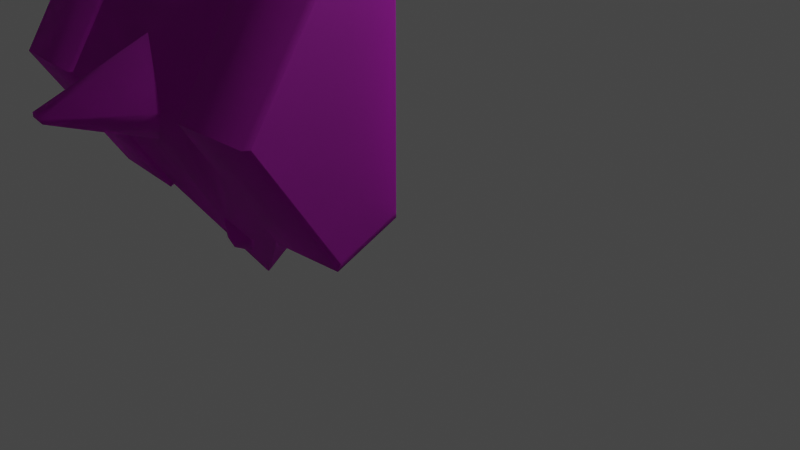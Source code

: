 # Source: Ruins_Trim_Cap_4M_B.blend  (saved by Blender 3.5.10; exported with 4.5.12 LTS)
import bpy
from mathutils import Matrix  # noqa: F401  (used for matrix-valued properties, if any)

bpy.ops.wm.read_factory_settings(use_empty=True)
scene = bpy.context.scene
scene.name = 'Scene'

# ---- collections
col_collection = bpy.data.collections.new('Collection'); scene.collection.children.link(col_collection)

# ---- images (referenced by path relative to the original .blend; pixels are not part of the script)
import os
ASSET_DIR = os.environ.get("B2B_ASSET_DIR", "")  # directory of the original .blend (textures are referenced by path, not embedded)
HERE = os.path.dirname(os.path.abspath(__file__))  # packed textures are extracted next to this script under _unpacked/

def load_image(name, relpath, width, height, colorspace="sRGB"):
    """Load a texture the original file referenced (path relative to the .blend, or extracted next to this script)."""
    p = next((c for c in (os.path.join(HERE, relpath), os.path.join(ASSET_DIR, relpath)) if relpath and os.path.exists(c)), "")
    if p:
        img = bpy.data.images.load(p, check_existing=True)
        img.name = name
    else:  # same state as the original file: an image datablock whose file is absent (Cycles renders it pink)
        img = bpy.data.images.new(name, width, height)
        img.source = "FILE"
        img.filepath = "//" + (relpath or name)
    img.colorspace_settings.name = colorspace
    return img
img_dn_hl_ruins_trim_cap_d_png = load_image('Dn_HL_Ruins_Trim_Cap_d.png', 'Dn_HL_Ruins_Trim_Cap_d.png', 1024, 1024, 'sRGB')
img_dn_hl_ruins_trim_cap_mre_packed_png = load_image('Dn_HL_Ruins_Trim_Cap_mre_packed.png', 'Dn_HL_Ruins_Trim_Cap_mre_packed.png', 1024, 1024, 'sRGB')
img_c__users_joo_desktop_files_game_environment_hell_textures__dn_h = load_image('C__Users_joo_Desktop_Files_Game_Environment_Hell_Textures__Dn_H', 'C__Users_joo_Desktop_Files_Game_Environment_Hell_Textures__Dn_HL_Ruins_Trim_Cap_n_png_Normal_Bump.png', 1024, 1024, 'sRGB')

# ---- materials (node trees are filled in below, after node groups)
mat_dn_hl_inst_ruins_trim_cap_a = bpy.data.materials.new('Dn_HL_Inst_Ruins_Trim_Cap_A')
mat_dn_hl_inst_ruins_trim_cap_a.use_transparent_shadow = False
mat_dn_hl_inst_ruins_trim_cap_a.diffuse_color = (0.588, 0.588, 0.588, 1.0)
mat_dn_hl_inst_ruins_trim_cap_a.roughness = 0.9

# ---- material node trees
mat_dn_hl_inst_ruins_trim_cap_a.use_nodes = True; mat_dn_hl_inst_ruins_trim_cap_a.node_tree.nodes.clear()
_N = mat_dn_hl_inst_ruins_trim_cap_a.node_tree.nodes; _L = mat_dn_hl_inst_ruins_trim_cap_a.node_tree.links
n0 = _N.new('ShaderNodeBsdfPrincipled'); n0.name = 'Principled BSDF'; n0.location = (0, 300)
n0.distribution = 'GGX'
n0.subsurface_method = 'RANDOM_WALK_SKIN'
n0.inputs[2].default_value = 0.9
n0.inputs[13].default_value = 0.0
n0.inputs[18].default_value = 1.0
n0.inputs[27].default_value = (0.0, 0.0, 0.0, 1.0)
n0.inputs[28].default_value = 1.0
n1 = _N.new('ShaderNodeTexImage'); n1.name = 'Image Texture'; n1.location = (-480, 300)
n1.image = img_dn_hl_ruins_trim_cap_d_png
n2 = _N.new('ShaderNodeTexImage'); n2.name = 'Image Texture.001'; n2.location = (-480, 0)
n2.image = img_dn_hl_ruins_trim_cap_mre_packed_png
n3 = _N.new('ShaderNodeTexImage'); n3.name = 'Image Texture.002'; n3.location = (-480, -300)
n3.image = img_c__users_joo_desktop_files_game_environment_hell_textures__dn_h
n4 = _N.new('ShaderNodeNormalMap'); n4.name = 'Normal Map'; n4.location = (-200, -300)
n4.inputs[0].default_value = 0.0
n5 = _N.new('ShaderNodeOutputMaterial'); n5.name = 'Material Output'; n5.location = (280, 300)
_L.new(n1.outputs[0], n0.inputs[0])
_L.new(n3.outputs[0], n4.inputs[1])
_L.new(n4.outputs[0], n0.inputs[5])
_L.new(n0.outputs[0], n5.inputs[0])
_L.new(n2.outputs[0], n0.inputs[1])
n5.is_active_output = True

# ---- world
world_world = bpy.data.worlds.new('World'); scene.world = world_world
world_world.use_nodes = True; world_world.node_tree.nodes.clear()
_N = world_world.node_tree.nodes; _L = world_world.node_tree.links
n0 = _N.new('ShaderNodeOutputWorld'); n0.name = 'World Output'; n0.location = (300, 300)
n1 = _N.new('ShaderNodeBackground'); n1.name = 'Background'; n1.location = (10, 300)
n1.inputs[0].default_value = (0.05088, 0.05088, 0.05088, 1.0)
_L.new(n1.outputs[0], n0.inputs[0])
n0.is_active_output = True
world_world.color = (0.05088, 0.05088, 0.05088)
world_world.use_sun_shadow = False
world_world.sun_shadow_jitter_overblur = 0.0

# ---- cameras
cam_camera = bpy.data.cameras.new('Camera')
cam_camera.clip_end = 100.0
cam_camera.ortho_scale = 7.314

# ---- lights
light_light = bpy.data.lights.new('Light', 'POINT')
light_light.transmission_factor = 0.0
light_light.energy = 1000.0
light_light.shadow_soft_size = 0.1
light_light.shadow_maximum_resolution = 0.006
light_light.use_absolute_resolution = True

# ---- meshes
me_ruins_trim_cap_4m_b = bpy.data.meshes.new('Ruins_Trim_Cap_4M_B')
me_ruins_trim_cap_4m_b.from_pydata([(-1.986, -1.308, 0.2142), (-1.984, -1.312, 0.2265), (-2.016, -1.312, 0.2265), (-2.014, -1.308, 0.2142), (-1.02, -0.000213, 0.002562), (-1.984, -6e-06, -1.073), (-1.988, 0.01571, -1.077), (-1.02, 1.25, 0.002562), (-1.988, 2.484, -1.077), (-1.984, 2.5, -1.073), (-1.02, 2.5, 0.002562), (-1.02, 1.25, 1.835), (-1.02, -0.3344, 0.7906), (-0.9784, -0.3803, 0.797), (-0.9784, 1.25, 1.872), (-0.04165, -0.3344, 0.7906), (-0.04165, 1.25, 1.835), (1e-06, -0.2339, 0.7822), (0.0, 1.25, 1.76), (-0.9784, -0.0365, -0.01393), (-0.04165, -0.000213, 0.002562), (0.0, 0.07909, 0.04411), (-1e-06, 2.734, 0.7822), (-0.04165, 2.834, 0.7906), (-0.9784, 2.88, 0.797), (-1.02, 2.834, 0.7906), (0.0, 2.421, 0.04411), (-0.04165, 2.5, 0.002562), (-0.9784, 2.536, -0.01393), (-4.0, 1.25, 1.75), (-4.0, -0.2205, 0.7811), (-3.959, -0.3344, 0.7906), (-3.959, 1.25, 1.835), (-3.022, -0.3957, 0.7991), (-3.022, 1.25, 1.884), (-2.98, -0.3344, 0.7906), (-2.98, 1.25, 1.835), (-4.0, 0.0896, 0.04963), (-3.959, -0.000214, 0.002562), (-3.022, -0.0486, -0.01942), (-2.98, -0.000213, 0.002562), (-2.98, 2.834, 0.7906), (-3.022, 2.896, 0.7991), (-3.959, 2.834, 0.7906), (-4.0, 2.721, 0.7811), (-2.98, 2.5, 0.002562), (-3.022, 2.549, -0.01942), (-3.959, 2.5, 0.002562), (-4.0, 2.41, 0.04963), (0.0, 1.25, 0.04411), (-2.02, -0.5643, -0.2922), (-2.016, -6e-06, -1.073), (-1.98, -0.5643, -0.2922), (-4.0, 1.25, 0.04963), (-0.04165, 1.25, 0.002562), (-0.9784, 1.25, -0.01393), (-2.98, 1.25, 0.002562), (-3.022, 1.25, -0.01942), (-3.959, 1.25, 0.002562), (-1.965, -0.8243, 0.6879), (-2.044, -0.7922, 0.654), (-2.014, -0.9658, 0.4409), (-1.985, -0.9658, 0.4409), (-1.753, -0.6968, 0.6026), (-1.966, -0.7272, 0.7392), (-2.0, -0.4332, 0.7755), (-2.048, -0.7202, 0.7146), (-2.247, -0.6969, 0.6026), (-2.012, 0.01571, -1.077), (-2.012, 2.484, -1.077), (-2.016, 2.5, -1.073), (-1.984, 3.812, 0.2265), (-1.986, 3.808, 0.2142), (-2.016, 3.812, 0.2265), (-1.98, 3.064, -0.2922), (-2.014, 3.808, 0.2142), (-2.02, 3.064, -0.2922), (-2.0, 0.6886, 1.483), (-1.313, 1.25, 1.835), (-1.893, 1.216, 2.743), (-1.893, 1.265, 2.743), (-2.0, 1.811, 1.483), (-2.133, 1.217, 2.713), (-2.663, 1.25, 1.835), (-2.133, 1.265, 2.713), (-2.021, 3.458, 0.4453), (-2.242, 3.197, 0.5996), (-2.027, 3.303, 0.7003), (-1.991, 3.459, 0.4452), (-2.023, 3.247, 0.7311), (-2.0, 2.944, 0.7691), (-1.965, 3.295, 0.6917), (-1.757, 3.197, 0.5996), (-1.972, 3.231, 0.7223)], [], [(0, 1, 2), (2, 3, 0), (4, 5, 6), (6, 7, 4), (8, 7, 6), (7, 8, 9), (9, 10, 7), (11, 12, 13), (13, 14, 11), (14, 13, 15), (15, 16, 14), (16, 15, 17), (17, 18, 16), (12, 4, 19), (19, 13, 12), (13, 19, 20), (20, 15, 13), (15, 20, 21), (21, 17, 15), (18, 22, 23), (23, 16, 18), (16, 23, 24), (24, 14, 16), (14, 24, 25), (25, 11, 14), (22, 26, 27), (27, 23, 22), (23, 27, 28), (28, 24, 23), (24, 28, 10), (10, 25, 24), (29, 30, 31), (31, 32, 29), (32, 31, 33), (33, 34, 32), (34, 33, 35), (35, 36, 34), (30, 37, 38), (38, 31, 30), (31, 38, 39), (39, 33, 31), (33, 39, 40), (40, 35, 33), (36, 41, 42), (42, 34, 36), (34, 42, 43), (43, 32, 34), (32, 43, 44), (44, 29, 32), (41, 45, 46), (46, 42, 41), (42, 46, 47), (47, 43, 42), (43, 47, 48), (48, 44, 43), (17, 21, 49), (49, 18, 17), (22, 18, 49), (49, 26, 22), (2, 35, 40), (40, 3, 2), (40, 50, 3), (51, 50, 40), (0, 3, 50), (52, 50, 51), (50, 52, 0), (51, 5, 52), (5, 4, 52), (52, 4, 0), (0, 4, 12), (12, 1, 0), (53, 37, 30), (30, 29, 53), (53, 29, 44), (44, 48, 53), (49, 21, 20), (20, 54, 49), (26, 49, 54), (54, 20, 19), (54, 27, 26), (19, 55, 54), (27, 54, 55), (55, 19, 4), (55, 28, 27), (4, 7, 55), (28, 55, 7), (7, 10, 28), (56, 40, 39), (39, 57, 56), (45, 56, 57), (57, 39, 38), (57, 46, 45), (38, 58, 57), (46, 57, 58), (58, 38, 37), (58, 47, 46), (37, 53, 58), (47, 58, 53), (53, 48, 47), (59, 60, 61), (61, 62, 59), (62, 63, 59), (64, 59, 63), (63, 65, 64), (60, 59, 64), (65, 66, 64), (64, 66, 60), (65, 67, 66), (67, 60, 66), (67, 61, 60), (51, 40, 56), (56, 68, 51), (5, 51, 68), (68, 6, 5), (56, 69, 68), (6, 68, 69), (69, 56, 45), (69, 8, 6), (45, 70, 69), (9, 8, 69), (69, 70, 9), (71, 25, 10), (10, 72, 71), (73, 71, 72), (74, 72, 10), (9, 74, 10), (72, 75, 73), (75, 72, 74), (41, 73, 75), (75, 45, 41), (76, 74, 9), (74, 76, 75), (45, 75, 76), (9, 70, 76), (70, 45, 76), (77, 78, 79), (78, 80, 79), (81, 80, 78), (82, 79, 80), (77, 79, 82), (83, 77, 82), (84, 80, 81), (83, 84, 81), (80, 84, 82), (82, 84, 83), (85, 86, 87), (88, 85, 87), (89, 87, 86), (86, 90, 89), (87, 91, 88), (91, 87, 89), (92, 88, 91), (90, 93, 89), (90, 92, 93), (89, 93, 91), (92, 91, 93), (2, 1, 62), (62, 1, 12), (62, 61, 2), (12, 63, 62), (35, 2, 61), (12, 65, 63), (61, 67, 35), (65, 35, 67), (12, 11, 65), (65, 77, 35), (11, 77, 65), (77, 36, 35), (11, 78, 77), (77, 83, 36), (78, 11, 81), (36, 83, 41), (83, 81, 41), (11, 25, 81), (81, 86, 41), (81, 90, 86), (25, 90, 81), (41, 86, 85), (25, 92, 90), (85, 73, 41), (88, 92, 25), (71, 73, 85), (25, 71, 88), (85, 88, 71)])
me_ruins_trim_cap_4m_b.polygons.foreach_set('use_smooth', [True] * 184)
_k = set([(0, 1), (0, 3), (1, 2), (1, 12), (2, 3), (2, 35), (4, 5), (4, 7), (4, 12), (4, 19), (5, 6), (5, 51), (6, 8), (7, 10), (8, 9), (9, 10), (9, 70), (10, 28), (11, 12), (11, 14), (11, 25), (12, 13), (13, 15), (14, 16), (15, 17), (16, 18), (17, 18), (17, 21), (18, 22), (19, 20), (20, 21), (21, 49), (22, 23), (22, 26), (23, 24), (24, 25), (25, 71), (26, 27), (26, 49), (27, 28), (29, 30), (29, 32), (29, 44), (30, 31), (30, 37), (31, 33), (32, 34), (33, 35), (34, 36), (35, 36), (35, 40), (36, 41), (37, 38), (37, 53), (38, 39), (39, 40), (40, 51), (40, 56), (41, 42), (41, 73), (42, 43), (43, 44), (44, 48), (45, 46), (45, 56), (45, 70), (46, 47), (47, 48), (48, 53), (61, 62), (61, 67), (62, 63), (63, 65), (65, 67), (71, 73), (77, 78), (77, 83), (78, 81), (81, 83), (85, 86), (85, 88), (86, 90), (88, 92), (90, 92)])
me_ruins_trim_cap_4m_b.attributes.new('sharp_edge', 'BOOLEAN', 'EDGE').data.foreach_set('value', [ (min(e.vertices), max(e.vertices)) in _k for e in me_ruins_trim_cap_4m_b.edges])
_uv = me_ruins_trim_cap_4m_b.uv_layers.new(name='UVMap')
_uv.uv.foreach_set('vector', [0.9395, 0.2866, 0.9395, 0.2871, 0.938, 0.2871, 0.938, 0.2871, 0.938, 0.2866, 0.9395, 0.2866, 0.791, 0.1748, 0.7896, 0.1172, 0.79, 0.1167, 0.79, 0.1167, 0.8408, 0.1738, 0.791, 0.1748, 0.8887, 0.1143, 0.8408, 0.1738, 0.79, 0.1167, 0.8408, 0.1738, 0.8887, 0.1143, 0.8892, 0.1147, 0.8892, 0.1147, 0.8906, 0.1724, 0.8408, 0.1738, 0.4749, 0.2397, 0.4749, 0.1177, 0.4775, 0.1177, 0.4775, 0.1177, 0.4775, 0.2397, 0.4749, 0.2397, 0.4775, 0.2397, 0.4775, 0.1177, 0.5376, 0.1177, 0.5376, 0.1177, 0.5376, 0.2397, 0.4775, 0.2397, 0.5376, 0.2397, 0.5376, 0.1177, 0.5405, 0.1177, 0.5405, 0.1177, 0.5405, 0.2397, 0.5376, 0.2397, 0.3738, 0.2075, 0.3738, 0.1523, 0.3765, 0.1523, 0.3765, 0.1523, 0.3765, 0.2075, 0.3738, 0.2075, 0.3765, 0.2075, 0.3765, 0.1523, 0.4368, 0.1523, 0.4368, 0.1523, 0.4368, 0.2075, 0.3765, 0.2075, 0.4368, 0.2075, 0.4368, 0.1523, 0.4395, 0.1523, 0.4395, 0.1523, 0.4395, 0.2075, 0.4368, 0.2075, 0.5498, 0.3057, 0.5498, 0.1836, 0.5522, 0.1836, 0.5522, 0.1836, 0.5522, 0.3057, 0.5498, 0.3057, 0.5522, 0.3057, 0.5522, 0.1836, 0.6128, 0.1836, 0.6128, 0.1836, 0.6128, 0.3057, 0.5522, 0.3057, 0.6128, 0.3057, 0.6128, 0.1836, 0.6152, 0.1836, 0.6152, 0.1836, 0.6152, 0.3057, 0.6128, 0.3057, 0.3079, 0.2075, 0.3079, 0.1523, 0.3105, 0.1523, 0.3105, 0.1523, 0.3105, 0.2075, 0.3079, 0.2075, 0.3105, 0.2075, 0.3105, 0.1523, 0.3708, 0.1523, 0.3708, 0.1523, 0.3708, 0.2075, 0.3105, 0.2075, 0.3708, 0.2075, 0.3708, 0.1523, 0.3735, 0.1523, 0.3735, 0.1523, 0.3735, 0.2075, 0.3708, 0.2075, 0.9033, 0.5017, 0.9033, 0.4263, 0.9048, 0.4263, 0.9048, 0.4263, 0.9048, 0.5017, 0.9033, 0.5017, 0.9048, 0.5017, 0.9048, 0.4263, 0.9424, 0.4263, 0.9424, 0.4263, 0.9424, 0.5017, 0.9048, 0.5017, 0.9424, 0.5017, 0.9424, 0.4263, 0.9438, 0.4263, 0.9438, 0.4263, 0.9438, 0.5017, 0.9424, 0.5017, 0.8403, 0.4995, 0.8403, 0.4653, 0.8418, 0.4653, 0.8418, 0.4653, 0.8418, 0.4995, 0.8403, 0.4995, 0.8418, 0.4995, 0.8418, 0.4653, 0.8794, 0.4653, 0.8794, 0.4653, 0.8794, 0.4995, 0.8418, 0.4995, 0.8794, 0.4995, 0.8794, 0.4653, 0.8813, 0.4653, 0.8813, 0.4653, 0.8813, 0.4995, 0.8794, 0.4995, 0.9497, 0.4849, 0.9497, 0.4092, 0.9512, 0.4092, 0.9512, 0.4092, 0.9512, 0.4849, 0.9497, 0.4849, 0.9512, 0.4849, 0.9512, 0.4092, 0.9888, 0.4092, 0.9888, 0.4092, 0.9888, 0.4849, 0.9512, 0.4849, 0.9888, 0.4849, 0.9888, 0.4092, 0.9902, 0.4092, 0.9902, 0.4092, 0.9902, 0.4849, 0.9888, 0.4849, 0.7993, 0.4995, 0.7993, 0.4653, 0.8013, 0.4653, 0.8013, 0.4653, 0.8013, 0.4995, 0.7993, 0.4995, 0.8013, 0.4995, 0.8013, 0.4653, 0.8384, 0.4653, 0.8384, 0.4653, 0.8384, 0.4995, 0.8013, 0.4995, 0.8384, 0.4995, 0.8384, 0.4653, 0.8403, 0.4653, 0.8403, 0.4653, 0.8403, 0.4995, 0.8384, 0.4995, 0.2681, 0.06592, 0.2905, 0.01562, 0.3708, 0.01758, 0.3708, 0.01758, 0.3684, 0.1353, 0.2681, 0.06592, 0.4717, 0.07031, 0.3684, 0.1353, 0.3708, 0.01758, 0.3708, 0.01758, 0.4514, 0.01904, 0.4717, 0.07031, 0.938, 0.2871, 0.896, 0.2764, 0.896, 0.2388, 0.896, 0.2388, 0.938, 0.2866, 0.938, 0.2871, 0.896, 0.2388, 0.938, 0.2456, 0.938, 0.2866, 0.938, 0.2012, 0.938, 0.2456, 0.896, 0.2388, 0.9395, 0.2866, 0.938, 0.2866, 0.938, 0.2456, 0.9399, 0.2456, 0.938, 0.2456, 0.938, 0.2012, 0.938, 0.2456, 0.9399, 0.2456, 0.9395, 0.2866, 0.938, 0.2012, 0.9395, 0.2012, 0.9399, 0.2456, 0.9395, 0.2012, 0.9819, 0.2388, 0.9399, 0.2456, 0.9399, 0.2456, 0.9819, 0.2388, 0.9395, 0.2866, 0.9395, 0.2866, 0.9819, 0.2388, 0.9819, 0.2769, 0.9819, 0.2769, 0.9395, 0.2871, 0.9395, 0.2866, 0.8486, 0.3857, 0.8975, 0.375, 0.9175, 0.4028, 0.9175, 0.4028, 0.8647, 0.457, 0.8486, 0.3857, 0.8486, 0.3857, 0.8647, 0.457, 0.7939, 0.4302, 0.7939, 0.4302, 0.8003, 0.3965, 0.8486, 0.3857, 0.6152, 0.1025, 0.6152, 0.1831, 0.6128, 0.1831, 0.6128, 0.1831, 0.6128, 0.1025, 0.6152, 0.1025, 0.6152, 0.02246, 0.6152, 0.1025, 0.6128, 0.1025, 0.6128, 0.1025, 0.6128, 0.1831, 0.5522, 0.1831, 0.6128, 0.1025, 0.6128, 0.02246, 0.6152, 0.02246, 0.5522, 0.1831, 0.5522, 0.1025, 0.6128, 0.1025, 0.6128, 0.02246, 0.6128, 0.1025, 0.5522, 0.1025, 0.5522, 0.1025, 0.5522, 0.1831, 0.5498, 0.1831, 0.5522, 0.1025, 0.5522, 0.02246, 0.6128, 0.02246, 0.5498, 0.1831, 0.5498, 0.1025, 0.5522, 0.1025, 0.5522, 0.02246, 0.5522, 0.1025, 0.5498, 0.1025, 0.5498, 0.1025, 0.5498, 0.02246, 0.5522, 0.02246, 0.9902, 0.3589, 0.9902, 0.4087, 0.9888, 0.4087, 0.9888, 0.4087, 0.9888, 0.3589, 0.9902, 0.3589, 0.9902, 0.3091, 0.9902, 0.3589, 0.9888, 0.3589, 0.9888, 0.3589, 0.9888, 0.4087, 0.9512, 0.4087, 0.9888, 0.3589, 0.9888, 0.3091, 0.9902, 0.3091, 0.9512, 0.4087, 0.9512, 0.3589, 0.9888, 0.3589, 0.9888, 0.3091, 0.9888, 0.3589, 0.9512, 0.3589, 0.9512, 0.3589, 0.9512, 0.4087, 0.9497, 0.4087, 0.9512, 0.3589, 0.9512, 0.3091, 0.9888, 0.3091, 0.9497, 0.4087, 0.9497, 0.3589, 0.9512, 0.3589, 0.9512, 0.3091, 0.9512, 0.3589, 0.9497, 0.3589, 0.9497, 0.3589, 0.9497, 0.3091, 0.9512, 0.3091, 0.7793, 0.228, 0.7788, 0.2266, 0.8101, 0.2065, 0.8101, 0.2065, 0.811, 0.2075, 0.7793, 0.228, 0.811, 0.2075, 0.8179, 0.2319, 0.7793, 0.228, 0.7798, 0.23, 0.7793, 0.228, 0.8179, 0.2319, 0.8179, 0.2319, 0.8115, 0.2568, 0.7798, 0.23, 0.7773, 0.2305, 0.7793, 0.228, 0.7798, 0.23, 0.8115, 0.2568, 0.7793, 0.231, 0.7798, 0.23, 0.7798, 0.23, 0.7793, 0.231, 0.7773, 0.2305, 0.8115, 0.2568, 0.7876, 0.2676, 0.7793, 0.231, 0.7876, 0.2676, 0.7773, 0.2305, 0.7793, 0.231, 0.7876, 0.2676, 0.7627, 0.2656, 0.7773, 0.2305, 0.8857, 0.03027, 0.8892, 0.08789, 0.8394, 0.09082, 0.8394, 0.09082, 0.8853, 0.02978, 0.8857, 0.03027, 0.8857, 0.02881, 0.8857, 0.03027, 0.8853, 0.02978, 0.8853, 0.02978, 0.8853, 0.02881, 0.8857, 0.02881, 0.8394, 0.09082, 0.7866, 0.03565, 0.8853, 0.02978, 0.8853, 0.02881, 0.8853, 0.02978, 0.7866, 0.03565, 0.7866, 0.03565, 0.8394, 0.09082, 0.7896, 0.09326, 0.7866, 0.03565, 0.7866, 0.03467, 0.8853, 0.02881, 0.7896, 0.09326, 0.7861, 0.03565, 0.7866, 0.03565, 0.7861, 0.03467, 0.7866, 0.03467, 0.7866, 0.03565, 0.7866, 0.03565, 0.7861, 0.03565, 0.7861, 0.03467, 0.9385, 0.1885, 0.896, 0.1812, 0.896, 0.1421, 0.896, 0.1421, 0.9385, 0.188, 0.9385, 0.1885, 0.9395, 0.1885, 0.9385, 0.1885, 0.9385, 0.188, 0.938, 0.1475, 0.9385, 0.188, 0.896, 0.1421, 0.9385, 0.1021, 0.938, 0.1475, 0.896, 0.1421, 0.9385, 0.188, 0.9395, 0.188, 0.9395, 0.1885, 0.9395, 0.188, 0.9385, 0.188, 0.938, 0.1475, 0.9819, 0.1812, 0.9395, 0.1885, 0.9395, 0.188, 0.9395, 0.188, 0.9819, 0.1421, 0.9819, 0.1812, 0.9399, 0.1475, 0.938, 0.1475, 0.9385, 0.1021, 0.938, 0.1475, 0.9399, 0.1475, 0.9395, 0.188, 0.9819, 0.1421, 0.9395, 0.188, 0.9399, 0.1475, 0.9385, 0.1021, 0.9395, 0.1021, 0.9399, 0.1475, 0.9395, 0.1021, 0.9819, 0.1421, 0.9399, 0.1475, 0.9683, 0.09863, 0.916, 0.08106, 0.9478, 0.05957, 0.916, 0.08106, 0.9365, 0.05469, 0.9478, 0.05957, 0.896, 0.03027, 0.9365, 0.05469, 0.916, 0.08106, 0.9429, 0.04004, 0.9478, 0.05957, 0.9365, 0.05469, 0.9819, 0.03369, 0.9478, 0.05957, 0.9429, 0.04004, 0.939, 0.000977, 0.9819, 0.03369, 0.9429, 0.04004, 0.937, 0.03809, 0.9365, 0.05469, 0.896, 0.03027, 0.939, 0.000977, 0.937, 0.03809, 0.896, 0.03027, 0.9365, 0.05469, 0.937, 0.03809, 0.9429, 0.04004, 0.9429, 0.04004, 0.937, 0.03809, 0.939, 0.000977, 0.8389, 0.2373, 0.8584, 0.2534, 0.8276, 0.2632, 0.8154, 0.2915, 0.814, 0.29, 0.8276, 0.2632, 0.832, 0.2656, 0.8276, 0.2632, 0.8584, 0.2534, 0.8584, 0.2534, 0.8638, 0.2808, 0.832, 0.2656, 0.8276, 0.2632, 0.8281, 0.2686, 0.8154, 0.2915, 0.8281, 0.2686, 0.8276, 0.2632, 0.832, 0.2656, 0.8413, 0.2959, 0.8154, 0.2915, 0.8281, 0.2686, 0.8638, 0.2808, 0.8325, 0.2676, 0.832, 0.2656, 0.8638, 0.2808, 0.8413, 0.2959, 0.8325, 0.2676, 0.832, 0.2656, 0.8325, 0.2676, 0.8281, 0.2686, 0.8413, 0.2959, 0.8281, 0.2686, 0.8325, 0.2676, 0.7412, 0.001953, 0.7427, 0.001953, 0.7432, 0.01856, 0.7432, 0.01856, 0.7427, 0.001953, 0.7822, 0.04639, 0.7432, 0.01856, 0.7417, 0.01856, 0.7412, 0.001953, 0.7822, 0.04639, 0.7524, 0.03076, 0.7432, 0.01856, 0.7041, 0.04834, 0.7412, 0.001953, 0.7417, 0.01856, 0.7822, 0.04639, 0.7432, 0.04346, 0.7524, 0.03076, 0.7417, 0.01856, 0.7329, 0.03125, 0.7041, 0.04834, 0.7432, 0.04346, 0.7041, 0.04834, 0.7329, 0.03125, 0.7822, 0.04639, 0.7837, 0.1226, 0.7432, 0.04346, 0.7432, 0.04346, 0.7441, 0.09668, 0.7041, 0.04834, 0.7837, 0.1226, 0.7441, 0.09668, 0.7432, 0.04346, 0.7441, 0.09668, 0.7051, 0.124, 0.7041, 0.04834, 0.7837, 0.1226, 0.772, 0.1226, 0.7441, 0.09668, 0.7441, 0.09668, 0.7178, 0.1235, 0.7051, 0.124, 0.772, 0.1226, 0.7837, 0.1226, 0.7451, 0.1494, 0.7051, 0.124, 0.7178, 0.1235, 0.7065, 0.1997, 0.7178, 0.1235, 0.7451, 0.1494, 0.7065, 0.1997, 0.7837, 0.1226, 0.7847, 0.1982, 0.7451, 0.1494, 0.7451, 0.1494, 0.7363, 0.2153, 0.7065, 0.1997, 0.7451, 0.1494, 0.7461, 0.2031, 0.7363, 0.2153, 0.7847, 0.1982, 0.7461, 0.2031, 0.7451, 0.1494, 0.7065, 0.1997, 0.7363, 0.2153, 0.7456, 0.2275, 0.7847, 0.1982, 0.7559, 0.2148, 0.7461, 0.2031, 0.7456, 0.2275, 0.7461, 0.2441, 0.7065, 0.1997, 0.7466, 0.2275, 0.7559, 0.2148, 0.7847, 0.1982, 0.7476, 0.2441, 0.7461, 0.2441, 0.7456, 0.2275, 0.7847, 0.1982, 0.7476, 0.2441, 0.7466, 0.2275, 0.7456, 0.2275, 0.7466, 0.2275, 0.7476, 0.2441])
me_ruins_trim_cap_4m_b.materials.append(mat_dn_hl_inst_ruins_trim_cap_a)
me_ruins_trim_cap_4m_b.update()
me_ruins_trim_cap_4m_b.normals_split_custom_set([tuple(v) for v in zip(*[iter([0.0001375, -0.9645, -0.264, 0.0001406, -0.9645, -0.264, 0.0001312, -0.9645, -0.264, 0.0001312, -0.9645, -0.264, 0.0001276, -0.9645, -0.2641, 0.0001375, -0.9645, -0.264, 0.7448, 3.202e-06, -0.6673, 0.7448, 2.871e-05, -0.6673, 0.7448, 1.302e-05, -0.6673, 0.7448, 1.302e-05, -0.6673, 0.7448, 5.896e-07, -0.6673, 0.7448, 3.202e-06, -0.6673, 0.7448, 6.465e-06, -0.6673, 0.7448, 5.896e-07, -0.6673, 0.7448, 1.302e-05, -0.6673, 0.7448, 5.896e-07, -0.6673, 0.7448, 6.465e-06, -0.6673, 0.7448, 6.067e-06, -0.6673, 0.7448, 6.067e-06, -0.6673, 0.7448, 0.0, -0.6673, 0.7448, 5.896e-07, -0.6673, -0.5926, -0.4433, 0.6725, -0.5926, -0.4433, 0.6725, -0.2223, -0.5366, 0.814, -0.2223, -0.5366, 0.814, -0.2538, -0.5324, 0.8076, -0.5926, -0.4433, 0.6725, -0.2538, -0.5324, 0.8076, -0.2223, -0.5366, 0.814, 0.319, -0.5216, 0.7913, 0.319, -0.5216, 0.7913, 0.3956, -0.5055, 0.7668, -0.2538, -0.5324, 0.8076, 0.3956, -0.5055, 0.7668, 0.319, -0.5216, 0.7913, 0.8315, -0.3057, 0.4638, 0.8315, -0.3057, 0.4638, 0.8315, -0.3057, 0.4638, 0.3956, -0.5055, 0.7668, -0.4384, -0.8164, 0.376, -0.6913, -0.6653, -0.2821, -0.3505, -0.8622, -0.3656, -0.3505, -0.8622, -0.3656, -0.2984, -0.8787, -0.3726, -0.4384, -0.8164, 0.376, -0.2984, -0.8787, -0.3726, -0.3505, -0.8622, -0.3656, 0.5425, -0.7734, -0.3279, 0.5425, -0.7734, -0.3279, 0.465, -0.8151, -0.3456, -0.2984, -0.8787, -0.3726, 0.465, -0.8151, -0.3456, 0.5425, -0.7734, -0.3279, 0.9061, -0.3894, -0.1651, 0.9061, -0.3894, -0.1651, 0.9061, -0.3894, -0.1651, 0.465, -0.8151, -0.3456, 0.8315, 0.3057, 0.4638, 0.8315, 0.3057, 0.4638, 0.319, 0.5216, 0.7913, 0.319, 0.5216, 0.7913, 0.3956, 0.5055, 0.7668, 0.8315, 0.3057, 0.4638, 0.3956, 0.5055, 0.7668, 0.319, 0.5216, 0.7913, -0.2223, 0.5366, 0.814, -0.2223, 0.5366, 0.814, -0.2538, 0.5324, 0.8076, 0.3956, 0.5055, 0.7668, -0.2538, 0.5324, 0.8076, -0.2223, 0.5366, 0.814, -0.5926, 0.4433, 0.6725, -0.5926, 0.4433, 0.6725, -0.5926, 0.4433, 0.6725, -0.2538, 0.5324, 0.8076, 0.9061, 0.3894, -0.1651, 0.9061, 0.3894, -0.1651, 0.5425, 0.7734, -0.3279, 0.5425, 0.7734, -0.3279, 0.465, 0.8151, -0.3456, 0.9061, 0.3894, -0.1651, 0.465, 0.8151, -0.3456, 0.5425, 0.7734, -0.3279, -0.3505, 0.8623, -0.3656, -0.3505, 0.8623, -0.3656, -0.2984, 0.8787, -0.3726, 0.465, 0.8151, -0.3456, -0.2984, 0.8787, -0.3726, -0.3505, 0.8623, -0.3656, -0.02572, 0.8695, -0.4933, -0.02572, 0.8695, -0.4933, 0.04841, 0.9196, -0.3899, -0.2984, 0.8787, -0.3726, -0.8613, -0.2796, 0.4242, -0.8613, -0.2796, 0.4242, -0.3345, -0.5187, 0.7868, -0.3345, -0.5187, 0.7868, -0.4166, -0.5003, 0.759, -0.8613, -0.2796, 0.4242, -0.4166, -0.5003, 0.759, -0.3345, -0.5187, 0.7868, 0.2519, -0.5326, 0.808, 0.2519, -0.5326, 0.808, 0.2962, -0.5257, 0.7974, -0.4166, -0.5003, 0.759, 0.2962, -0.5257, 0.7974, 0.2519, -0.5326, 0.808, 0.7002, -0.3929, 0.5961, 0.7002, -0.3929, 0.5961, 0.7002, -0.3929, 0.596, 0.2962, -0.5257, 0.7974, -0.9246, -0.3508, -0.1487, -0.9246, -0.3508, -0.1487, -0.5667, -0.7586, -0.3216, -0.5667, -0.7586, -0.3216, -0.4848, -0.8052, -0.3414, -0.9246, -0.3508, -0.1487, -0.4848, -0.8052, -0.3414, -0.5667, -0.7586, -0.3216, 0.4091, -0.8401, -0.3562, 0.4091, -0.8401, -0.3562, 0.3385, -0.8663, -0.3673, -0.4848, -0.8052, -0.3414, 0.3385, -0.8663, -0.3673, 0.4091, -0.8401, -0.3562, 0.787, -0.568, -0.2409, 0.787, -0.568, -0.2409, 0.5135, -0.7533, 0.411, 0.3385, -0.8663, -0.3673, 0.7002, 0.3929, 0.5961, 0.7002, 0.3929, 0.596, 0.2519, 0.5326, 0.808, 0.2519, 0.5326, 0.808, 0.2962, 0.5257, 0.7974, 0.7002, 0.3929, 0.5961, 0.2962, 0.5257, 0.7974, 0.2519, 0.5326, 0.808, -0.3345, 0.5187, 0.7868, -0.3345, 0.5187, 0.7868, -0.4166, 0.5003, 0.759, 0.2962, 0.5257, 0.7974, -0.4166, 0.5003, 0.759, -0.3345, 0.5187, 0.7868, -0.8613, 0.2796, 0.4242, -0.8613, 0.2796, 0.4242, -0.8613, 0.2796, 0.4242, -0.4166, 0.5003, 0.759, 0.02302, 0.9204, -0.3903, 0.09743, 0.8613, -0.4987, 0.4091, 0.8401, -0.3562, 0.4091, 0.8401, -0.3562, 0.3385, 0.8663, -0.3673, 0.02302, 0.9204, -0.3903, 0.3385, 0.8663, -0.3673, 0.4091, 0.8401, -0.3562, -0.5667, 0.7586, -0.3216, -0.5667, 0.7586, -0.3216, -0.4848, 0.8052, -0.3414, 0.3385, 0.8663, -0.3673, -0.4848, 0.8052, -0.3414, -0.5667, 0.7586, -0.3216, -0.9246, 0.3508, -0.1487, -0.9246, 0.3508, -0.1487, -0.9246, 0.3508, -0.1488, -0.4848, 0.8052, -0.3414, 1.0, 4.016e-07, -5.475e-07, 1.0, 0.0, -1.355e-06, 1.0, 4.759e-07, -1.628e-13, 1.0, 4.759e-07, -1.628e-13, 1.0, 6.739e-07, 0.0, 1.0, 4.016e-07, -5.475e-07, 1.0, 4.016e-07, 5.475e-07, 1.0, 6.739e-07, 0.0, 1.0, 4.759e-07, -1.628e-13, 1.0, 4.759e-07, -1.628e-13, 1.0, 0.0, 1.355e-06, 1.0, 4.016e-07, 5.475e-07, -0.7577, -0.6008, -0.2547, -0.7577, -0.6008, -0.2548, -0.1265, -0.4162, -0.9004, -0.1265, -0.4162, -0.9004, -0.4733, -0.6301, -0.6156, -0.7577, -0.6008, -0.2547, -0.1265, -0.4162, -0.9004, -0.2851, -0.6616, -0.6935, -0.4733, -0.6301, -0.6156, -0.2102, -0.7919, -0.5733, -0.2851, -0.6616, -0.6935, -0.1265, -0.4162, -0.9004, 0.4735, -0.63, -0.6156, -0.4733, -0.6301, -0.6156, -0.2851, -0.6616, -0.6935, 0.2853, -0.6616, -0.6935, -0.2851, -0.6616, -0.6935, -0.2102, -0.7919, -0.5733, -0.2851, -0.6616, -0.6935, 0.2853, -0.6616, -0.6935, 0.4735, -0.63, -0.6156, -0.2102, -0.7919, -0.5733, 0.2104, -0.7919, -0.5733, 0.2853, -0.6616, -0.6935, 0.2104, -0.7919, -0.5733, 0.1864, -0.4008, -0.897, 0.2853, -0.6616, -0.6935, 0.2853, -0.6616, -0.6935, 0.1864, -0.4008, -0.897, 0.4735, -0.63, -0.6156, 0.4735, -0.63, -0.6156, 0.1864, -0.4008, -0.897, 0.7579, -0.6006, -0.2547, 0.7579, -0.6006, -0.2547, 0.7579, -0.6006, -0.2547, 0.4735, -0.63, -0.6156, -1.0, -1.101e-06, 2.551e-07, -1.0, -2.247e-06, -1.22e-06, -1.0, -2.271e-06, -4.929e-07, -1.0, -2.271e-06, -4.929e-07, -1.0, -8.579e-07, 0.0, -1.0, -1.101e-06, 2.551e-07, -1.0, -1.101e-06, 2.551e-07, -1.0, -8.579e-07, 0.0, -1.0, -1.132e-07, 1.195e-06, -1.0, -1.132e-07, 1.195e-06, -1.0, -1.124e-06, 2.956e-06, -1.0, -1.101e-06, 2.551e-07, 0.7063, 0.0, -0.7079, 0.7063, 0.0, -0.7079, 0.2264, 0.0, -0.974, 0.2264, 0.0, -0.974, 0.3903, 1.099e-08, -0.9207, 0.7063, 0.0, -0.7079, 0.7063, 0.0, -0.7079, 0.7063, 0.0, -0.7079, 0.3903, 1.099e-08, -0.9207, 0.3903, 1.099e-08, -0.9207, 0.2264, 0.0, -0.974, -0.1264, -5.141e-07, -0.992, 0.3903, 1.099e-08, -0.9207, 0.2264, 0.0, -0.974, 0.7063, 0.0, -0.7079, -0.1264, -5.141e-07, -0.992, -0.1787, -3.555e-07, -0.9839, 0.3903, 1.099e-08, -0.9207, 0.2264, 0.0, -0.974, 0.3903, 1.099e-08, -0.9207, -0.1787, -3.555e-07, -0.9839, -0.1787, -3.555e-07, -0.9839, -0.1264, -5.141e-07, -0.992, 0.1864, -0.4007, -0.897, -0.1787, -3.555e-07, -0.9839, -0.1264, 0.0, -0.992, 0.2264, 0.0, -0.974, 0.1864, -0.4007, -0.897, -0.3681, -7.317e-07, -0.9298, -0.1787, -3.555e-07, -0.9839, -0.1264, 0.0, -0.992, -0.1787, -3.555e-07, -0.9839, -0.3681, -7.317e-07, -0.9298, -0.3681, -7.317e-07, -0.9298, -0.3681, 0.0, -0.9298, -0.1264, 0.0, -0.992, 0.4668, 4.999e-07, -0.8844, -0.1265, -0.4162, -0.9004, 0.1459, 2.422e-07, -0.9893, 0.1459, 2.422e-07, -0.9893, 0.2291, 2.415e-07, -0.9734, 0.4668, 4.999e-07, -0.8844, 0.4668, 2.478e-07, -0.8844, 0.4668, 4.999e-07, -0.8844, 0.2291, 2.415e-07, -0.9734, 0.2291, 2.415e-07, -0.9734, 0.1459, 2.422e-07, -0.9893, -0.2374, -4.712e-07, -0.9714, 0.2291, 2.415e-07, -0.9734, 0.1459, 7.086e-08, -0.9893, 0.4668, 2.478e-07, -0.8844, -0.2374, -4.712e-07, -0.9714, -0.4213, -8.856e-07, -0.9069, 0.2291, 2.415e-07, -0.9734, 0.1459, 7.086e-08, -0.9893, 0.2291, 2.415e-07, -0.9734, -0.4213, -8.856e-07, -0.9069, -0.4213, -8.856e-07, -0.9069, -0.2374, -4.712e-07, -0.9714, -0.7489, -1.537e-06, -0.6627, -0.4213, -8.856e-07, -0.9069, -0.2374, -1.478e-07, -0.9714, 0.1459, 7.086e-08, -0.9893, -0.7489, -1.537e-06, -0.6627, -0.7489, -1.6e-06, -0.6627, -0.4213, -8.856e-07, -0.9069, -0.2374, -1.478e-07, -0.9714, -0.4213, -8.856e-07, -0.9069, -0.7489, -1.6e-06, -0.6627, -0.7489, -1.6e-06, -0.6627, -0.7489, -4.087e-07, -0.6627, -0.2374, -1.478e-07, -0.9714, 0.06096, -0.6936, 0.7178, -0.4742, -0.6624, 0.58, -0.2879, -0.8017, 0.5238, -0.2879, -0.8017, 0.5238, 0.1878, -0.8589, 0.4764, 0.06096, -0.6936, 0.7178, 0.1878, -0.8589, 0.4764, 0.6008, -0.4112, 0.6855, 0.06096, -0.6936, 0.7178, 0.1193, -0.3141, 0.9419, 0.06096, -0.6936, 0.7178, 0.6008, -0.4112, 0.6855, 0.6008, -0.4112, 0.6855, -0.007742, -0.096, 0.9954, 0.1193, -0.3141, 0.9419, -0.4742, -0.6624, 0.58, 0.06096, -0.6936, 0.7178, 0.1193, -0.3141, 0.9419, -0.007742, -0.096, 0.9954, -0.3956, -0.3771, 0.8374, 0.1193, -0.3141, 0.9419, 0.1193, -0.3141, 0.9419, -0.3956, -0.3771, 0.8374, -0.4742, -0.6624, 0.58, -0.007742, -0.096, 0.9954, -0.503, -0.4617, 0.7306, -0.3956, -0.3771, 0.8374, -0.503, -0.4617, 0.7306, -0.4742, -0.6624, 0.58, -0.3956, -0.3771, 0.8374, -0.503, -0.4617, 0.7306, -0.2879, -0.8017, 0.5238, -0.4742, -0.6624, 0.58, -0.4826, -0.1192, -0.8677, -0.7446, -1.32e-06, -0.6675, -0.7446, -1.866e-07, -0.6675, -0.7446, -1.866e-07, -0.6675, -0.3713, -0.08518, -0.9246, -0.4826, -0.1192, -0.8677, 0.000117, -0.2642, -0.9645, -0.4826, -0.1192, -0.8677, -0.3713, -0.08518, -0.9246, -0.3713, -0.08518, -0.9246, 8.684e-05, -0.1425, -0.9898, 0.000117, -0.2642, -0.9645, -0.7446, -1.866e-07, -0.6675, -0.3713, 0.08517, -0.9246, -0.3713, -0.08518, -0.9246, 8.684e-05, -0.1425, -0.9898, -0.3713, -0.08518, -0.9246, -0.3713, 0.08517, -0.9246, -0.3713, 0.08517, -0.9246, -0.7446, -1.866e-07, -0.6675, -0.7446, -9.588e-07, -0.6675, -0.3713, 0.08517, -0.9246, 9.198e-05, 0.1425, -0.9898, 8.684e-05, -0.1425, -0.9898, -0.7446, -9.588e-07, -0.6675, -0.4826, 0.1191, -0.8677, -0.3713, 0.08517, -0.9246, 0.0001187, 0.2642, -0.9645, 9.198e-05, 0.1425, -0.9898, -0.3713, 0.08517, -0.9246, -0.3713, 0.08517, -0.9246, -0.4826, 0.1191, -0.8677, 0.0001187, 0.2642, -0.9645, 0.4656, 0.8379, -0.2847, 0.04841, 0.9196, -0.3899, -0.02572, 0.8695, -0.4933, -0.02572, 0.8695, -0.4933, 0.3438, 0.773, -0.5333, 0.4656, 0.8379, -0.2847, -0.4654, 0.8381, -0.2848, 0.4656, 0.8379, -0.2847, 0.3438, 0.773, -0.5333, 0.2853, 0.6616, -0.6935, 0.3438, 0.773, -0.5333, -0.02572, 0.8695, -0.4933, 0.2104, 0.7919, -0.5733, 0.2853, 0.6616, -0.6935, -0.02572, 0.8695, -0.4933, 0.3438, 0.773, -0.5333, -0.3436, 0.773, -0.5333, -0.4654, 0.8381, -0.2848, -0.3436, 0.773, -0.5333, 0.3438, 0.773, -0.5333, 0.2853, 0.6616, -0.6935, 0.02302, 0.9204, -0.3903, -0.4654, 0.8381, -0.2848, -0.3436, 0.773, -0.5333, -0.3436, 0.773, -0.5333, 0.09743, 0.8613, -0.4987, 0.02302, 0.9204, -0.3903, -0.2851, 0.6616, -0.6935, 0.2853, 0.6616, -0.6935, 0.2104, 0.7919, -0.5733, 0.2853, 0.6616, -0.6935, -0.2851, 0.6616, -0.6935, -0.3436, 0.773, -0.5333, 0.09743, 0.8613, -0.4987, -0.3436, 0.773, -0.5333, -0.2851, 0.6616, -0.6935, 0.2104, 0.7919, -0.5733, -0.2102, 0.7919, -0.5733, -0.2851, 0.6616, -0.6935, -0.2102, 0.7919, -0.5733, 0.09743, 0.8613, -0.4987, -0.2851, 0.6616, -0.6935, 0.0322, -0.938, 0.3452, 0.8588, 0.00414, 0.5123, 0.3625, -0.4793, 0.7993, 0.8588, 0.00414, 0.5123, 0.3616, 0.474, 0.8028, 0.3625, -0.4793, 0.7993, -0.003216, 0.9337, 0.358, 0.3616, 0.474, 0.8028, 0.8588, 0.00414, 0.5123, -0.4634, -0.4826, 0.7432, 0.3625, -0.4793, 0.7993, 0.3616, 0.474, 0.8028, 0.0322, -0.938, 0.3452, 0.3625, -0.4793, 0.7993, -0.4634, -0.4826, 0.7432, -0.8717, 0.004435, 0.49, 0.0322, -0.938, 0.3452, -0.4634, -0.4826, 0.7432, -0.463, 0.4771, 0.747, 0.3616, 0.474, 0.8028, -0.003216, 0.9337, 0.358, -0.8717, 0.004435, 0.49, -0.463, 0.4771, 0.747, -0.003216, 0.9337, 0.358, 0.3616, 0.474, 0.8028, -0.463, 0.4771, 0.747, -0.4634, -0.4826, 0.7432, -0.4634, -0.4826, 0.7432, -0.463, 0.4771, 0.747, -0.8717, 0.004435, 0.49, -0.2912, 0.8204, 0.4921, -0.5786, 0.4212, 0.6984, -0.2021, 0.6729, 0.7116, 0.1778, 0.8418, 0.5097, -0.2912, 0.8204, 0.4921, -0.2021, 0.6729, 0.7116, -0.1614, 0.2948, 0.9418, -0.2021, 0.6729, 0.7116, -0.5786, 0.4212, 0.6984, -0.5786, 0.4212, 0.6984, 0.003355, 0.09803, 0.9952, -0.1614, 0.2948, 0.9418, -0.2021, 0.6729, 0.7116, 0.3812, 0.6174, 0.6881, 0.1778, 0.8418, 0.5097, 0.3812, 0.6174, 0.6881, -0.2021, 0.6729, 0.7116, -0.1614, 0.2948, 0.9418, 0.5557, 0.4339, 0.7092, 0.1778, 0.8418, 0.5097, 0.3812, 0.6174, 0.6881, 0.003355, 0.09803, 0.9952, 0.3765, 0.2324, 0.8968, -0.1614, 0.2948, 0.9418, 0.003355, 0.09803, 0.9952, 0.5557, 0.4339, 0.7092, 0.3765, 0.2324, 0.8968, -0.1614, 0.2948, 0.9418, 0.3765, 0.2324, 0.8968, 0.3812, 0.6174, 0.6881, 0.5557, 0.4339, 0.7092, 0.3812, 0.6174, 0.6881, 0.3765, 0.2324, 0.8968, -0.01139, -0.5267, 0.85, 0.01141, -0.5267, 0.85, 0.02408, -0.5284, 0.8486, 0.02408, -0.5284, 0.8486, 0.01141, -0.5267, 0.85, -0.4383, -0.8164, 0.376, 0.02408, -0.5284, 0.8486, -0.02405, -0.5284, 0.8486, -0.01139, -0.5267, 0.85, -0.4383, -0.8164, 0.376, 0.05167, -0.5401, 0.84, 0.02408, -0.5284, 0.8486, 0.5135, -0.7533, 0.411, -0.01139, -0.5267, 0.85, -0.02405, -0.5284, 0.8486, -0.4383, -0.8164, 0.376, -0.003247, -0.5324, 0.8465, 0.05167, -0.5401, 0.84, -0.02405, -0.5284, 0.8486, -0.05164, -0.5401, 0.84, 0.5135, -0.7533, 0.411, -0.003247, -0.5324, 0.8465, 0.5135, -0.7533, 0.411, -0.05164, -0.5401, 0.84, -0.4383, -0.8164, 0.376, 0.0132, 0.003368, 0.9999, -0.003247, -0.5324, 0.8465, -0.003247, -0.5324, 0.8465, -0.01003, -0.5386, 0.8425, 0.5135, -0.7533, 0.411, 0.0132, 0.003368, 0.9999, -0.01003, -0.5386, 0.8425, -0.003247, -0.5324, 0.8465, -0.01003, -0.5386, 0.8425, -0.005587, 0.004215, 1.0, 0.5135, -0.7533, 0.411, 0.0132, 0.003368, 0.9999, 0.0, -1.067e-05, 1.0, -0.01003, -0.5386, 0.8425, -0.01003, -0.5386, 0.8425, -0.00458, 0.0105, 0.9999, -0.005587, 0.004215, 1.0, 0.0, -1.067e-05, 1.0, 0.0132, 0.003368, 0.9999, -0.002026, 0.5437, 0.8393, -0.005587, 0.004215, 1.0, -0.00458, 0.0105, 0.9999, -0.03413, 0.5361, 0.8435, -0.00458, 0.0105, 0.9999, -0.002026, 0.5437, 0.8393, -0.03413, 0.5361, 0.8435, 0.0132, 0.003368, 0.9999, 0.03368, 0.5366, 0.8432, -0.002026, 0.5437, 0.8393, -0.002026, 0.5437, 0.8393, -0.04289, 0.5339, 0.8445, -0.03413, 0.5361, 0.8435, -0.002026, 0.5437, 0.8393, 0.002068, 0.5324, 0.8465, -0.04289, 0.5339, 0.8445, 0.03368, 0.5366, 0.8432, 0.002068, 0.5324, 0.8465, -0.002026, 0.5437, 0.8393, -0.03413, 0.5361, 0.8435, -0.04289, 0.5339, 0.8445, -0.0234, 0.5271, 0.8495, 0.03368, 0.5366, 0.8432, 0.04405, 0.5345, 0.844, 0.002068, 0.5324, 0.8465, -0.0234, 0.5271, 0.8495, -0.01121, 0.5265, 0.8501, -0.03413, 0.5361, 0.8435, 0.02216, 0.5268, 0.8497, 0.04405, 0.5345, 0.844, 0.03368, 0.5366, 0.8432, 0.01128, 0.5262, 0.8503, -0.01121, 0.5265, 0.8501, -0.0234, 0.5271, 0.8495, 0.03368, 0.5366, 0.8432, 0.01128, 0.5262, 0.8503, 0.02216, 0.5268, 0.8497, -0.0234, 0.5271, 0.8495, 0.02216, 0.5268, 0.8497, 0.01128, 0.5262, 0.8503])] * 3)])

# ---- objects
ob_light = bpy.data.objects.new('Light', light_light)
ob_camera = bpy.data.objects.new('Camera', cam_camera)
ob_ruins_trim_cap_4m_b = bpy.data.objects.new('Ruins_Trim_Cap_4M_B', me_ruins_trim_cap_4m_b)

# ---- transforms, parenting, visibility, modifiers, constraints
ob_light.location = (4.076, 1.005, 5.904)
ob_light.rotation_euler = (0.6503, 0.05522, 1.866)
ob_light.lock_rotations_4d = False
ob_light.empty_display_type = 'ARROWS'
ob_light.color = (0.0, 0.0, 0.0, 0.0)
ob_light.lineart.crease_threshold = 0.0
ob_camera.location = (7.359, -6.926, 4.958)
ob_camera.rotation_euler = (1.109, 0.0, 0.8149)
ob_camera.lock_rotations_4d = False
ob_camera.empty_display_type = 'ARROWS'
ob_camera.color = (0.0, 0.0, 0.0, 0.0)
ob_camera.display_type = 'WIRE'
ob_camera.lineart.crease_threshold = 0.0
ob_ruins_trim_cap_4m_b.location = (0.0, 0.0, 0.0)
ob_ruins_trim_cap_4m_b.rotation_euler = (1.571, -0.0, 0.0)

# ---- collection membership
col_collection.objects.link(ob_light)
col_collection.objects.link(ob_camera)
col_collection.objects.link(ob_ruins_trim_cap_4m_b)

# ---- scene / render settings (as saved in the file)
scene.camera = ob_camera
scene.frame_start = 1; scene.frame_end = 250; scene.frame_set(1)
scene.render.engine = 'BLENDER_EEVEE_NEXT'
scene.cycles.sampling_pattern = 'TABULATED_SOBOL'
scene.view_settings.view_transform = 'Filmic'
bpy.context.view_layer.update()
